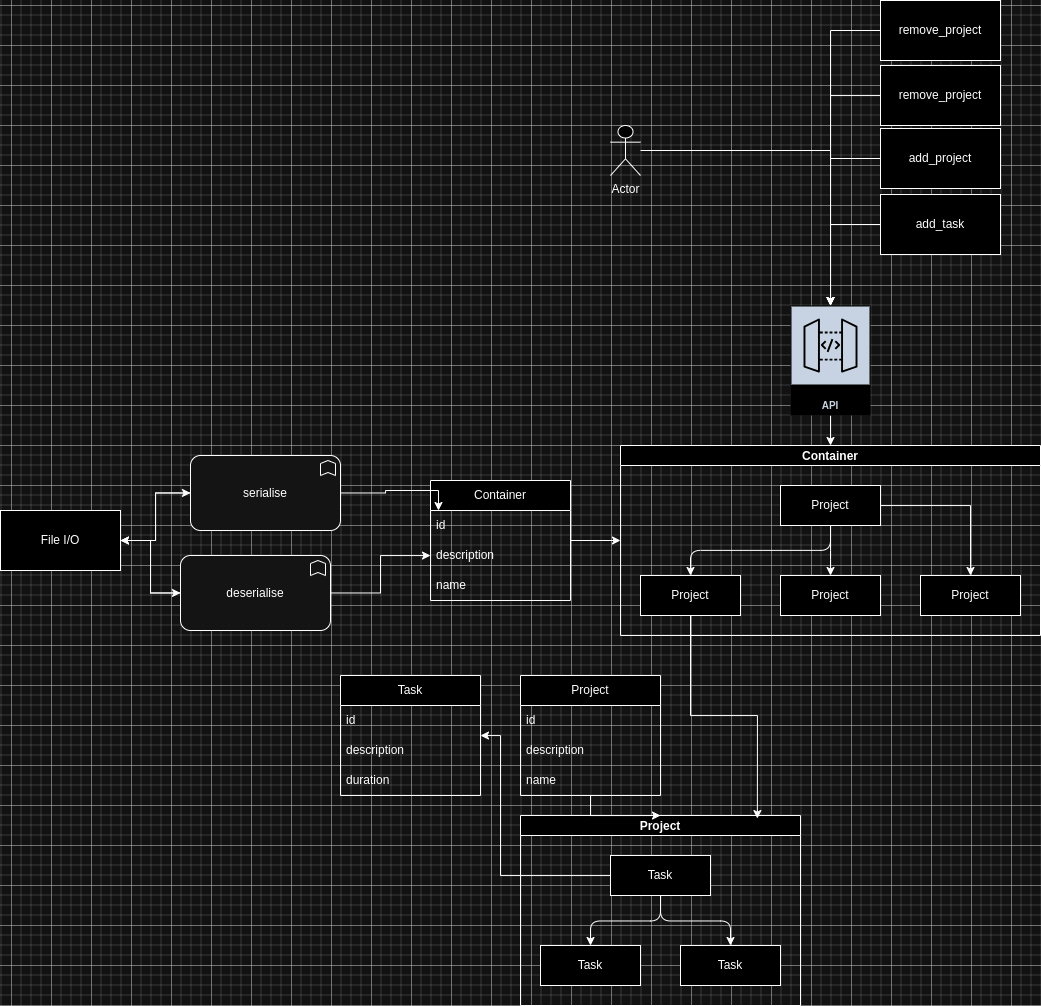

The diagram above was exported from draw.io. Its source (the exported page's mxGraphModel, read from the mxfile embedded in the PNG):
<mxGraphModel dx="2514" dy="2141" grid="1" gridSize="10" guides="1" tooltips="1" connect="1" arrows="1" fold="1" page="1" pageScale="1" pageWidth="827" pageHeight="1169" math="0" shadow="0">
  <root>
    <mxCell id="0" />
    <mxCell id="1" parent="0" />
    <mxCell id="siHJv0CwT33OYA5HaH82-2" value="Project" style="swimlane;startSize=20;horizontal=1;childLayout=treeLayout;horizontalTree=0;sortEdges=1;resizable=0;containerType=tree;fontSize=12;" vertex="1" parent="1">
      <mxGeometry x="70" y="610" width="280" height="190" as="geometry" />
    </mxCell>
    <mxCell id="siHJv0CwT33OYA5HaH82-3" value="Task" style="whiteSpace=wrap;html=1;" vertex="1" parent="siHJv0CwT33OYA5HaH82-2">
      <mxGeometry x="90" y="40" width="100" height="40" as="geometry" />
    </mxCell>
    <mxCell id="siHJv0CwT33OYA5HaH82-4" value="Task" style="whiteSpace=wrap;html=1;" vertex="1" parent="siHJv0CwT33OYA5HaH82-2">
      <mxGeometry x="20" y="130" width="100" height="40" as="geometry" />
    </mxCell>
    <mxCell id="siHJv0CwT33OYA5HaH82-5" value="" style="edgeStyle=elbowEdgeStyle;elbow=vertical;html=1;rounded=1;curved=0;sourcePerimeterSpacing=0;targetPerimeterSpacing=0;startSize=6;endSize=6;" edge="1" parent="siHJv0CwT33OYA5HaH82-2" source="siHJv0CwT33OYA5HaH82-3" target="siHJv0CwT33OYA5HaH82-4">
      <mxGeometry relative="1" as="geometry" />
    </mxCell>
    <mxCell id="siHJv0CwT33OYA5HaH82-6" value="Task" style="whiteSpace=wrap;html=1;" vertex="1" parent="siHJv0CwT33OYA5HaH82-2">
      <mxGeometry x="160" y="130" width="100" height="40" as="geometry" />
    </mxCell>
    <mxCell id="siHJv0CwT33OYA5HaH82-7" value="" style="edgeStyle=elbowEdgeStyle;elbow=vertical;html=1;rounded=1;curved=0;sourcePerimeterSpacing=0;targetPerimeterSpacing=0;startSize=6;endSize=6;" edge="1" parent="siHJv0CwT33OYA5HaH82-2" source="siHJv0CwT33OYA5HaH82-3" target="siHJv0CwT33OYA5HaH82-6">
      <mxGeometry relative="1" as="geometry" />
    </mxCell>
    <mxCell id="siHJv0CwT33OYA5HaH82-8" value="Container" style="swimlane;startSize=20;horizontal=1;childLayout=treeLayout;horizontalTree=0;sortEdges=1;resizable=0;containerType=tree;fontSize=12;" vertex="1" parent="1">
      <mxGeometry x="170" y="240" width="420" height="190" as="geometry" />
    </mxCell>
    <mxCell id="siHJv0CwT33OYA5HaH82-9" value="Project" style="whiteSpace=wrap;html=1;" vertex="1" parent="siHJv0CwT33OYA5HaH82-8">
      <mxGeometry x="160" y="40" width="100" height="40" as="geometry" />
    </mxCell>
    <mxCell id="siHJv0CwT33OYA5HaH82-10" value="Project" style="whiteSpace=wrap;html=1;" vertex="1" parent="siHJv0CwT33OYA5HaH82-8">
      <mxGeometry x="20" y="130" width="100" height="40" as="geometry" />
    </mxCell>
    <mxCell id="siHJv0CwT33OYA5HaH82-11" value="" style="edgeStyle=elbowEdgeStyle;elbow=vertical;html=1;rounded=1;curved=0;sourcePerimeterSpacing=0;targetPerimeterSpacing=0;startSize=6;endSize=6;" edge="1" parent="siHJv0CwT33OYA5HaH82-8" source="siHJv0CwT33OYA5HaH82-9" target="siHJv0CwT33OYA5HaH82-10">
      <mxGeometry relative="1" as="geometry" />
    </mxCell>
    <mxCell id="siHJv0CwT33OYA5HaH82-12" value="Project" style="whiteSpace=wrap;html=1;" vertex="1" parent="siHJv0CwT33OYA5HaH82-8">
      <mxGeometry x="160" y="130" width="100" height="40" as="geometry" />
    </mxCell>
    <mxCell id="siHJv0CwT33OYA5HaH82-13" value="" style="edgeStyle=elbowEdgeStyle;elbow=vertical;html=1;rounded=1;curved=0;sourcePerimeterSpacing=0;targetPerimeterSpacing=0;startSize=6;endSize=6;" edge="1" parent="siHJv0CwT33OYA5HaH82-8" source="siHJv0CwT33OYA5HaH82-9" target="siHJv0CwT33OYA5HaH82-12">
      <mxGeometry relative="1" as="geometry" />
    </mxCell>
    <mxCell id="siHJv0CwT33OYA5HaH82-14" value="" style="edgeStyle=orthogonalEdgeStyle;rounded=0;orthogonalLoop=1;jettySize=auto;html=1;" edge="1" source="siHJv0CwT33OYA5HaH82-9" target="siHJv0CwT33OYA5HaH82-15" parent="siHJv0CwT33OYA5HaH82-8">
      <mxGeometry relative="1" as="geometry" />
    </mxCell>
    <mxCell id="siHJv0CwT33OYA5HaH82-15" value="Project" style="whiteSpace=wrap;html=1;" vertex="1" parent="siHJv0CwT33OYA5HaH82-8">
      <mxGeometry x="300" y="130" width="100" height="40" as="geometry" />
    </mxCell>
    <mxCell id="siHJv0CwT33OYA5HaH82-16" style="edgeStyle=orthogonalEdgeStyle;rounded=0;orthogonalLoop=1;jettySize=auto;html=1;entryX=0.846;entryY=0.016;entryDx=0;entryDy=0;entryPerimeter=0;" edge="1" parent="1" source="siHJv0CwT33OYA5HaH82-10" target="siHJv0CwT33OYA5HaH82-2">
      <mxGeometry relative="1" as="geometry" />
    </mxCell>
    <mxCell id="siHJv0CwT33OYA5HaH82-17" value="Task" style="swimlane;fontStyle=0;childLayout=stackLayout;horizontal=1;startSize=30;horizontalStack=0;resizeParent=1;resizeParentMax=0;resizeLast=0;collapsible=1;marginBottom=0;whiteSpace=wrap;html=1;" vertex="1" parent="1">
      <mxGeometry x="-110" y="470" width="140" height="120" as="geometry">
        <mxRectangle x="340" y="350" width="70" height="30" as="alternateBounds" />
      </mxGeometry>
    </mxCell>
    <mxCell id="siHJv0CwT33OYA5HaH82-18" value="&lt;div&gt;id&lt;/div&gt;" style="text;strokeColor=none;fillColor=none;align=left;verticalAlign=middle;spacingLeft=4;spacingRight=4;overflow=hidden;points=[[0,0.5],[1,0.5]];portConstraint=eastwest;rotatable=0;whiteSpace=wrap;html=1;" vertex="1" parent="siHJv0CwT33OYA5HaH82-17">
      <mxGeometry y="30" width="140" height="30" as="geometry" />
    </mxCell>
    <mxCell id="siHJv0CwT33OYA5HaH82-19" value="description" style="text;strokeColor=none;fillColor=none;align=left;verticalAlign=middle;spacingLeft=4;spacingRight=4;overflow=hidden;points=[[0,0.5],[1,0.5]];portConstraint=eastwest;rotatable=0;whiteSpace=wrap;html=1;" vertex="1" parent="siHJv0CwT33OYA5HaH82-17">
      <mxGeometry y="60" width="140" height="30" as="geometry" />
    </mxCell>
    <mxCell id="siHJv0CwT33OYA5HaH82-20" value="duration" style="text;strokeColor=none;fillColor=none;align=left;verticalAlign=middle;spacingLeft=4;spacingRight=4;overflow=hidden;points=[[0,0.5],[1,0.5]];portConstraint=eastwest;rotatable=0;whiteSpace=wrap;html=1;" vertex="1" parent="siHJv0CwT33OYA5HaH82-17">
      <mxGeometry y="90" width="140" height="30" as="geometry" />
    </mxCell>
    <mxCell id="siHJv0CwT33OYA5HaH82-21" style="edgeStyle=orthogonalEdgeStyle;rounded=0;orthogonalLoop=1;jettySize=auto;html=1;" edge="1" parent="1" source="siHJv0CwT33OYA5HaH82-3" target="siHJv0CwT33OYA5HaH82-17">
      <mxGeometry relative="1" as="geometry">
        <Array as="points">
          <mxPoint x="50" y="670" />
        </Array>
      </mxGeometry>
    </mxCell>
    <mxCell id="siHJv0CwT33OYA5HaH82-24" style="edgeStyle=orthogonalEdgeStyle;rounded=0;orthogonalLoop=1;jettySize=auto;html=1;" edge="1" parent="1" source="siHJv0CwT33OYA5HaH82-23" target="siHJv0CwT33OYA5HaH82-8">
      <mxGeometry relative="1" as="geometry" />
    </mxCell>
    <mxCell id="siHJv0CwT33OYA5HaH82-23" value="API" style="sketch=0;outlineConnect=0;fontColor=#232F3E;gradientColor=none;strokeColor=#ffffff;fillColor=#232F3E;dashed=0;verticalLabelPosition=middle;verticalAlign=bottom;align=center;html=1;whiteSpace=wrap;fontSize=10;fontStyle=1;spacing=3;shape=mxgraph.aws4.productIcon;prIcon=mxgraph.aws4.api_gateway;" vertex="1" parent="1">
      <mxGeometry x="340" y="100" width="80" height="110" as="geometry" />
    </mxCell>
    <mxCell id="siHJv0CwT33OYA5HaH82-26" style="edgeStyle=orthogonalEdgeStyle;rounded=0;orthogonalLoop=1;jettySize=auto;html=1;" edge="1" parent="1" source="siHJv0CwT33OYA5HaH82-25" target="siHJv0CwT33OYA5HaH82-23">
      <mxGeometry relative="1" as="geometry" />
    </mxCell>
    <mxCell id="siHJv0CwT33OYA5HaH82-25" value="add_project" style="rounded=0;whiteSpace=wrap;html=1;" vertex="1" parent="1">
      <mxGeometry x="430" y="-77" width="120" height="60" as="geometry" />
    </mxCell>
    <mxCell id="siHJv0CwT33OYA5HaH82-31" style="edgeStyle=orthogonalEdgeStyle;rounded=0;orthogonalLoop=1;jettySize=auto;html=1;" edge="1" parent="1" source="siHJv0CwT33OYA5HaH82-27" target="siHJv0CwT33OYA5HaH82-23">
      <mxGeometry relative="1" as="geometry" />
    </mxCell>
    <mxCell id="siHJv0CwT33OYA5HaH82-27" value="add_task" style="rounded=0;whiteSpace=wrap;html=1;" vertex="1" parent="1">
      <mxGeometry x="430" y="-11" width="120" height="60" as="geometry" />
    </mxCell>
    <mxCell id="siHJv0CwT33OYA5HaH82-30" style="edgeStyle=orthogonalEdgeStyle;rounded=0;orthogonalLoop=1;jettySize=auto;html=1;" edge="1" parent="1" source="siHJv0CwT33OYA5HaH82-28" target="siHJv0CwT33OYA5HaH82-23">
      <mxGeometry relative="1" as="geometry" />
    </mxCell>
    <mxCell id="siHJv0CwT33OYA5HaH82-28" value="remove_project" style="rounded=0;whiteSpace=wrap;html=1;" vertex="1" parent="1">
      <mxGeometry x="430" y="-140" width="120" height="60" as="geometry" />
    </mxCell>
    <mxCell id="siHJv0CwT33OYA5HaH82-32" style="edgeStyle=orthogonalEdgeStyle;rounded=0;orthogonalLoop=1;jettySize=auto;html=1;" edge="1" parent="1" source="siHJv0CwT33OYA5HaH82-29" target="siHJv0CwT33OYA5HaH82-23">
      <mxGeometry relative="1" as="geometry" />
    </mxCell>
    <mxCell id="siHJv0CwT33OYA5HaH82-29" value="remove_project" style="rounded=0;whiteSpace=wrap;html=1;" vertex="1" parent="1">
      <mxGeometry x="430" y="-205" width="120" height="60" as="geometry" />
    </mxCell>
    <mxCell id="siHJv0CwT33OYA5HaH82-34" style="edgeStyle=orthogonalEdgeStyle;rounded=0;orthogonalLoop=1;jettySize=auto;html=1;" edge="1" parent="1" source="siHJv0CwT33OYA5HaH82-33" target="siHJv0CwT33OYA5HaH82-23">
      <mxGeometry relative="1" as="geometry" />
    </mxCell>
    <mxCell id="siHJv0CwT33OYA5HaH82-33" value="Actor" style="shape=umlActor;verticalLabelPosition=bottom;verticalAlign=top;html=1;outlineConnect=0;" vertex="1" parent="1">
      <mxGeometry x="160" y="-80" width="30" height="50" as="geometry" />
    </mxCell>
    <mxCell id="siHJv0CwT33OYA5HaH82-40" style="edgeStyle=orthogonalEdgeStyle;rounded=0;orthogonalLoop=1;jettySize=auto;html=1;" edge="1" parent="1" source="siHJv0CwT33OYA5HaH82-36" target="siHJv0CwT33OYA5HaH82-2">
      <mxGeometry relative="1" as="geometry" />
    </mxCell>
    <mxCell id="siHJv0CwT33OYA5HaH82-36" value="Project" style="swimlane;fontStyle=0;childLayout=stackLayout;horizontal=1;startSize=30;horizontalStack=0;resizeParent=1;resizeParentMax=0;resizeLast=0;collapsible=1;marginBottom=0;whiteSpace=wrap;html=1;" vertex="1" parent="1">
      <mxGeometry x="70" y="470" width="140" height="120" as="geometry">
        <mxRectangle x="340" y="350" width="70" height="30" as="alternateBounds" />
      </mxGeometry>
    </mxCell>
    <mxCell id="siHJv0CwT33OYA5HaH82-37" value="&lt;div&gt;id&lt;/div&gt;" style="text;strokeColor=none;fillColor=none;align=left;verticalAlign=middle;spacingLeft=4;spacingRight=4;overflow=hidden;points=[[0,0.5],[1,0.5]];portConstraint=eastwest;rotatable=0;whiteSpace=wrap;html=1;" vertex="1" parent="siHJv0CwT33OYA5HaH82-36">
      <mxGeometry y="30" width="140" height="30" as="geometry" />
    </mxCell>
    <mxCell id="siHJv0CwT33OYA5HaH82-38" value="description" style="text;strokeColor=none;fillColor=none;align=left;verticalAlign=middle;spacingLeft=4;spacingRight=4;overflow=hidden;points=[[0,0.5],[1,0.5]];portConstraint=eastwest;rotatable=0;whiteSpace=wrap;html=1;" vertex="1" parent="siHJv0CwT33OYA5HaH82-36">
      <mxGeometry y="60" width="140" height="30" as="geometry" />
    </mxCell>
    <mxCell id="siHJv0CwT33OYA5HaH82-39" value="name" style="text;strokeColor=none;fillColor=none;align=left;verticalAlign=middle;spacingLeft=4;spacingRight=4;overflow=hidden;points=[[0,0.5],[1,0.5]];portConstraint=eastwest;rotatable=0;whiteSpace=wrap;html=1;" vertex="1" parent="siHJv0CwT33OYA5HaH82-36">
      <mxGeometry y="90" width="140" height="30" as="geometry" />
    </mxCell>
    <mxCell id="siHJv0CwT33OYA5HaH82-48" style="edgeStyle=orthogonalEdgeStyle;rounded=0;orthogonalLoop=1;jettySize=auto;html=1;" edge="1" parent="1" source="siHJv0CwT33OYA5HaH82-43" target="siHJv0CwT33OYA5HaH82-8">
      <mxGeometry relative="1" as="geometry" />
    </mxCell>
    <mxCell id="siHJv0CwT33OYA5HaH82-43" value="Container" style="swimlane;fontStyle=0;childLayout=stackLayout;horizontal=1;startSize=30;horizontalStack=0;resizeParent=1;resizeParentMax=0;resizeLast=0;collapsible=1;marginBottom=0;whiteSpace=wrap;html=1;" vertex="1" parent="1">
      <mxGeometry x="-20" y="275" width="140" height="120" as="geometry">
        <mxRectangle x="340" y="350" width="70" height="30" as="alternateBounds" />
      </mxGeometry>
    </mxCell>
    <mxCell id="siHJv0CwT33OYA5HaH82-44" value="&lt;div&gt;id&lt;/div&gt;" style="text;strokeColor=none;fillColor=none;align=left;verticalAlign=middle;spacingLeft=4;spacingRight=4;overflow=hidden;points=[[0,0.5],[1,0.5]];portConstraint=eastwest;rotatable=0;whiteSpace=wrap;html=1;" vertex="1" parent="siHJv0CwT33OYA5HaH82-43">
      <mxGeometry y="30" width="140" height="30" as="geometry" />
    </mxCell>
    <mxCell id="siHJv0CwT33OYA5HaH82-45" value="description" style="text;strokeColor=none;fillColor=none;align=left;verticalAlign=middle;spacingLeft=4;spacingRight=4;overflow=hidden;points=[[0,0.5],[1,0.5]];portConstraint=eastwest;rotatable=0;whiteSpace=wrap;html=1;" vertex="1" parent="siHJv0CwT33OYA5HaH82-43">
      <mxGeometry y="60" width="140" height="30" as="geometry" />
    </mxCell>
    <mxCell id="siHJv0CwT33OYA5HaH82-46" value="name" style="text;strokeColor=none;fillColor=none;align=left;verticalAlign=middle;spacingLeft=4;spacingRight=4;overflow=hidden;points=[[0,0.5],[1,0.5]];portConstraint=eastwest;rotatable=0;whiteSpace=wrap;html=1;" vertex="1" parent="siHJv0CwT33OYA5HaH82-43">
      <mxGeometry y="90" width="140" height="30" as="geometry" />
    </mxCell>
    <mxCell id="siHJv0CwT33OYA5HaH82-57" style="edgeStyle=orthogonalEdgeStyle;rounded=0;orthogonalLoop=1;jettySize=auto;html=1;" edge="1" parent="1" source="siHJv0CwT33OYA5HaH82-50" target="siHJv0CwT33OYA5HaH82-54">
      <mxGeometry relative="1" as="geometry" />
    </mxCell>
    <mxCell id="siHJv0CwT33OYA5HaH82-50" value="serialise" style="html=1;outlineConnect=0;whiteSpace=wrap;fillColor=#EBEBEB;shape=mxgraph.archimate3.application;appType=func;archiType=rounded;" vertex="1" parent="1">
      <mxGeometry x="-260" y="250" width="150" height="75" as="geometry" />
    </mxCell>
    <mxCell id="siHJv0CwT33OYA5HaH82-53" style="edgeStyle=orthogonalEdgeStyle;rounded=0;orthogonalLoop=1;jettySize=auto;html=1;" edge="1" parent="1" source="siHJv0CwT33OYA5HaH82-51" target="siHJv0CwT33OYA5HaH82-45">
      <mxGeometry relative="1" as="geometry" />
    </mxCell>
    <mxCell id="siHJv0CwT33OYA5HaH82-58" style="edgeStyle=orthogonalEdgeStyle;rounded=0;orthogonalLoop=1;jettySize=auto;html=1;" edge="1" parent="1" source="siHJv0CwT33OYA5HaH82-51" target="siHJv0CwT33OYA5HaH82-54">
      <mxGeometry relative="1" as="geometry" />
    </mxCell>
    <mxCell id="siHJv0CwT33OYA5HaH82-51" value="deserialise" style="html=1;outlineConnect=0;whiteSpace=wrap;fillColor=#EBEBEB;shape=mxgraph.archimate3.application;appType=func;archiType=rounded;" vertex="1" parent="1">
      <mxGeometry x="-270" y="350" width="150" height="75" as="geometry" />
    </mxCell>
    <mxCell id="siHJv0CwT33OYA5HaH82-52" style="edgeStyle=orthogonalEdgeStyle;rounded=0;orthogonalLoop=1;jettySize=auto;html=1;entryX=0.057;entryY=0;entryDx=0;entryDy=0;entryPerimeter=0;" edge="1" parent="1" source="siHJv0CwT33OYA5HaH82-50" target="siHJv0CwT33OYA5HaH82-44">
      <mxGeometry relative="1" as="geometry" />
    </mxCell>
    <mxCell id="siHJv0CwT33OYA5HaH82-55" style="edgeStyle=orthogonalEdgeStyle;rounded=0;orthogonalLoop=1;jettySize=auto;html=1;" edge="1" parent="1" source="siHJv0CwT33OYA5HaH82-54" target="siHJv0CwT33OYA5HaH82-50">
      <mxGeometry relative="1" as="geometry" />
    </mxCell>
    <mxCell id="siHJv0CwT33OYA5HaH82-56" style="edgeStyle=orthogonalEdgeStyle;rounded=0;orthogonalLoop=1;jettySize=auto;html=1;" edge="1" parent="1" source="siHJv0CwT33OYA5HaH82-54" target="siHJv0CwT33OYA5HaH82-51">
      <mxGeometry relative="1" as="geometry" />
    </mxCell>
    <mxCell id="siHJv0CwT33OYA5HaH82-54" value="File I/O" style="rounded=0;whiteSpace=wrap;html=1;" vertex="1" parent="1">
      <mxGeometry x="-450" y="305" width="120" height="60" as="geometry" />
    </mxCell>
  </root>
</mxGraphModel>